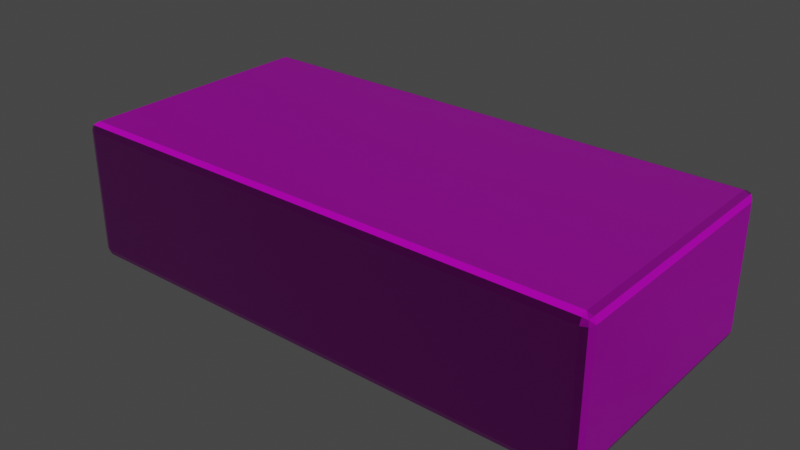 # Source: Red_Brick.blend  (saved by Blender 3.1.7; exported with 4.5.12 LTS)
import bpy
from mathutils import Matrix  # noqa: F401  (used for matrix-valued properties, if any)

bpy.ops.wm.read_factory_settings(use_empty=True)
scene = bpy.context.scene
scene.name = 'Scene'

# ---- collections
col_collection = bpy.data.collections.new('Collection'); scene.collection.children.link(col_collection)

# ---- images (referenced by path relative to the original .blend; pixels are not part of the script)
import os
ASSET_DIR = os.environ.get("B2B_ASSET_DIR", "")  # directory of the original .blend (textures are referenced by path, not embedded)
HERE = os.path.dirname(os.path.abspath(__file__))  # packed textures are extracted next to this script under _unpacked/

def load_image(name, relpath, width, height, colorspace="sRGB"):
    """Load a texture the original file referenced (path relative to the .blend, or extracted next to this script)."""
    p = next((c for c in (os.path.join(HERE, relpath), os.path.join(ASSET_DIR, relpath)) if relpath and os.path.exists(c)), "")
    if p:
        img = bpy.data.images.load(p, check_existing=True)
        img.name = name
    else:  # same state as the original file: an image datablock whose file is absent (Cycles renders it pink)
        img = bpy.data.images.new(name, width, height)
        img.source = "FILE"
        img.filepath = "//" + (relpath or name)
    img.colorspace_settings.name = colorspace
    return img
img_red_brick_normal_png = load_image('Red_Brick_Normal.png', 'Textures/Red_Brick_Normal.png', 1024, 1024, 'sRGB')
img_red_brick_metallic_png = load_image('Red_Brick_Metallic.png', 'Textures/Red_Brick_Metallic.png', 1024, 1024, 'sRGB')
img_red_brick_base_color_png = load_image('Red_Brick_Base_Color.png', 'Textures/Red_Brick_Base_Color.png', 1024, 1024, 'sRGB')
img_red_brick_ao_png = load_image('Red_Brick_AO.png', 'Textures/Red_Brick_AO.png', 1024, 1024, 'sRGB')
img_red_brick_roughness_png = load_image('Red_Brick_Roughness.png', 'Textures/Red_Brick_Roughness.png', 1024, 1024, 'sRGB')

# ---- materials (node trees are filled in below, after node groups)
mat_red_brick = bpy.data.materials.new('Red_Brick')

# ---- material node trees
mat_red_brick.use_nodes = True; mat_red_brick.node_tree.nodes.clear()
_N = mat_red_brick.node_tree.nodes; _L = mat_red_brick.node_tree.links
n0 = _N.new('ShaderNodeBsdfPrincipled'); n0.name = 'Principled BSDF'; n0.location = (181, 300)
n0.distribution = 'GGX'
n0.subsurface_method = 'RANDOM_WALK_SKIN'
n0.inputs[3].default_value = 1.45
n0.inputs[27].default_value = (0.0, 0.0, 0.0, 1.0)
n0.inputs[28].default_value = 1.0
n1 = _N.new('ShaderNodeOutputMaterial'); n1.name = 'Material Output'; n1.location = (471, 300)
n2 = _N.new('ShaderNodeTexImage'); n2.name = 'Image Texture.004'; n2.location = (-369, -578)
n2.image = img_red_brick_normal_png
n3 = _N.new('ShaderNodeTexImage'); n3.name = 'Image Texture.002'; n3.location = (-367, -35)
n3.image = img_red_brick_metallic_png
n4 = _N.new('ShaderNodeNormalMap'); n4.name = 'Normal Map'; n4.location = (-19, -438)
n5 = _N.new('ShaderNodeTexImage'); n5.name = 'Image Texture'; n5.location = (-365, 531)
n5.image = img_red_brick_base_color_png
n6 = _N.new('ShaderNodeMix'); n6.name = 'Mix'; n6.location = (-39, 394)
n6.data_type = 'RGBA'
n6.blend_type = 'MULTIPLY'
n7 = _N.new('ShaderNodeTexImage'); n7.name = 'Image Texture.001'; n7.location = (-369, 247)
n7.image = img_red_brick_ao_png
n8 = _N.new('ShaderNodeTexImage'); n8.name = 'Image Texture.003'; n8.location = (-373, -315)
n8.image = img_red_brick_roughness_png
_L.new(n0.outputs[0], n1.inputs[0])
_L.new(n4.outputs[0], n0.inputs[5])
_L.new(n2.outputs[0], n4.inputs[1])
_L.new(n6.outputs[2], n0.inputs[0])
_L.new(n5.outputs[0], n6.inputs[6])
_L.new(n7.outputs[0], n6.inputs[7])
_L.new(n3.outputs[0], n0.inputs[1])
_L.new(n8.outputs[0], n0.inputs[2])
n1.is_active_output = True

# ---- world
world_world = bpy.data.worlds.new('World'); scene.world = world_world
world_world.use_nodes = True; world_world.node_tree.nodes.clear()
_N = world_world.node_tree.nodes; _L = world_world.node_tree.links
n0 = _N.new('ShaderNodeOutputWorld'); n0.name = 'World Output'; n0.location = (300, 300)
n1 = _N.new('ShaderNodeBackground'); n1.name = 'Background'; n1.location = (10, 300)
n1.inputs[0].default_value = (0.05088, 0.05088, 0.05088, 1.0)
_L.new(n1.outputs[0], n0.inputs[0])
n0.is_active_output = True
world_world.color = (0.05088, 0.05088, 0.05088)
world_world.use_sun_shadow = False
world_world.sun_shadow_jitter_overblur = 0.0

# ---- meshes
me_cube_003 = bpy.data.meshes.new('Cube.003')
me_cube_003.from_pydata([(0.1212, 0.06, 0.02867), (0.1212, 0.05617, 0.0325), (0.125, 0.05617, 0.02867), (0.1212, 0.05888, 0.03138), (0.1234, 0.05838, 0.03088), (0.1239, 0.05617, 0.03138), (0.1239, 0.05888, 0.02867), (0.1212, 0.05617, -0.0325), (0.1212, 0.06, -0.02867), (0.125, 0.05617, -0.02867), (0.1212, 0.05888, -0.03138), (0.1234, 0.05838, -0.03088), (0.1239, 0.05888, -0.02867), (0.1239, 0.05617, -0.03138), (0.125, -0.05617, 0.02867), (0.1212, -0.05617, 0.0325), (0.1212, -0.06, 0.02867), (0.1239, -0.05617, 0.03138), (0.1234, -0.05838, 0.03088), (0.1212, -0.05888, 0.03138), (0.1239, -0.05888, 0.02867), (0.125, -0.05617, -0.02867), (0.1212, -0.06, -0.02867), (0.1212, -0.05617, -0.0325), (0.1239, -0.05888, -0.02867), (0.1234, -0.05838, -0.03088), (0.1212, -0.05888, -0.03138), (0.1239, -0.05617, -0.03138), (-0.1212, 0.06, 0.02867), (-0.125, 0.05617, 0.02867), (-0.1212, 0.05617, 0.0325), (-0.1239, 0.05888, 0.02867), (-0.1234, 0.05838, 0.03088), (-0.1239, 0.05617, 0.03138), (-0.1212, 0.05888, 0.03138), (-0.125, 0.05617, -0.02867), (-0.1212, 0.06, -0.02867), (-0.1212, 0.05617, -0.0325), (-0.1239, 0.05888, -0.02867), (-0.1234, 0.05838, -0.03088), (-0.1212, 0.05888, -0.03138), (-0.1239, 0.05617, -0.03138), (-0.125, -0.05617, 0.02867), (-0.1212, -0.06, 0.02867), (-0.1212, -0.05617, 0.0325), (-0.1239, -0.05888, 0.02867), (-0.1234, -0.05838, 0.03088), (-0.1212, -0.05888, 0.03138), (-0.1239, -0.05617, 0.03138), (-0.1212, -0.05617, -0.0325), (-0.1212, -0.06, -0.02867), (-0.125, -0.05617, -0.02867), (-0.1212, -0.05888, -0.03138), (-0.1234, -0.05838, -0.03088), (-0.1239, -0.05888, -0.02867), (-0.1239, -0.05617, -0.03138)], [], [(37, 7, 23, 49), (51, 42, 29, 35), (22, 16, 43, 50), (1, 30, 44, 15), (9, 2, 14, 21), (0, 3, 4, 6), (1, 5, 4, 3), (2, 6, 4, 5), (7, 10, 11, 13), (8, 12, 11, 10), (9, 13, 11, 12), (14, 17, 18, 20), (15, 19, 18, 17), (16, 20, 18, 19), (21, 24, 25, 27), (22, 26, 25, 24), (23, 27, 25, 26), (28, 31, 32, 34), (29, 33, 32, 31), (30, 34, 32, 33), (35, 38, 39, 41), (36, 40, 39, 38), (37, 41, 39, 40), (42, 45, 46, 48), (43, 47, 46, 45), (44, 48, 46, 47), (49, 52, 53, 55), (50, 54, 53, 52), (51, 55, 53, 54), (37, 49, 55, 41), (41, 55, 51, 35), (7, 37, 40, 10), (10, 40, 36, 8), (2, 9, 12, 6), (6, 12, 8, 0), (50, 43, 45, 54), (54, 45, 42, 51), (16, 22, 24, 20), (20, 24, 21, 14), (28, 36, 38, 31), (31, 38, 35, 29), (15, 44, 47, 19), (19, 47, 43, 16), (1, 15, 17, 5), (5, 17, 14, 2), (49, 23, 26, 52), (52, 26, 22, 50), (44, 30, 33, 48), (48, 33, 29, 42), (30, 1, 3, 34), (34, 3, 0, 28), (23, 7, 13, 27), (27, 13, 9, 21), (36, 28, 0, 8)])
_uv = me_cube_003.uv_layers.new(name='UVMap')
_uv.uv.foreach_set('vector', [0.3049, 0.01586, 0.3049, 0.6394, 0.01586, 0.6394, 0.01586, 0.01586, 0.3426, 0.9601, 0.1951, 0.9601, 0.1951, 0.6711, 0.3426, 0.6711, 0.9841, 0.6394, 0.8366, 0.6394, 0.8366, 0.01586, 0.9841, 0.01586, 0.6257, 0.01586, 0.6257, 0.6394, 0.3366, 0.6394, 0.3366, 0.01586, 0.1634, 0.9601, 0.01586, 0.9601, 0.01586, 0.6711, 0.1634, 0.6711, 0.6574, 0.01586, 0.6475, 0.01586, 0.6475, 0.01017, 0.6574, 0.006005, 0.6257, 0.01586, 0.6257, 0.006005, 0.6313, 0.006005, 0.6355, 0.01586, 0.01586, 0.9601, 0.01586, 0.97, 0.01017, 0.97, 0.006005, 0.9601, 0.3049, 0.6394, 0.3147, 0.6394, 0.3147, 0.6451, 0.3049, 0.6492, 0.8049, 0.01586, 0.8049, 0.006005, 0.8106, 0.006005, 0.8147, 0.01586, 0.1634, 0.9601, 0.1732, 0.9601, 0.1732, 0.9658, 0.1634, 0.97, 0.01586, 0.6711, 0.006005, 0.6711, 0.006005, 0.6654, 0.01586, 0.6612, 0.3366, 0.01586, 0.3268, 0.01586, 0.3268, 0.01017, 0.3366, 0.006005, 0.8366, 0.6394, 0.8366, 0.6492, 0.8309, 0.6492, 0.8268, 0.6394, 0.1634, 0.6711, 0.1634, 0.6612, 0.1691, 0.6612, 0.1732, 0.6711, 0.9841, 0.6394, 0.994, 0.6394, 0.994, 0.6451, 0.9841, 0.6492, 0.01586, 0.6394, 0.01586, 0.6492, 0.01017, 0.6492, 0.006005, 0.6394, 0.6574, 0.6394, 0.6574, 0.6492, 0.6517, 0.6492, 0.6475, 0.6394, 0.1951, 0.6711, 0.1853, 0.6711, 0.1853, 0.6654, 0.1951, 0.6612, 0.6257, 0.6394, 0.6355, 0.6394, 0.6355, 0.6451, 0.6257, 0.6492, 0.3426, 0.6711, 0.3426, 0.6612, 0.3483, 0.6612, 0.3525, 0.6711, 0.8049, 0.6394, 0.8147, 0.6394, 0.8147, 0.6451, 0.8049, 0.6492, 0.3049, 0.01586, 0.3049, 0.006005, 0.3106, 0.006005, 0.3147, 0.01586, 0.1951, 0.9601, 0.1951, 0.97, 0.1894, 0.97, 0.1853, 0.9601, 0.8366, 0.01586, 0.8268, 0.01586, 0.8268, 0.01017, 0.8366, 0.006005, 0.3366, 0.6394, 0.3366, 0.6492, 0.3309, 0.6492, 0.3268, 0.6394, 0.01586, 0.01586, 0.006005, 0.01586, 0.006005, 0.01017, 0.01586, 0.006005, 0.9841, 0.01586, 0.9841, 0.006005, 0.9898, 0.006005, 0.994, 0.01586, 0.3426, 0.9601, 0.3525, 0.9601, 0.3525, 0.9658, 0.3426, 0.97, 0.3049, 0.01586, 0.01586, 0.01586, 0.01586, 0.006005, 0.3049, 0.006005, 0.3525, 0.6711, 0.3525, 0.9601, 0.3426, 0.9601, 0.3426, 0.6711, 0.3049, 0.6394, 0.3049, 0.01586, 0.3147, 0.01586, 0.3147, 0.6394, 0.8147, 0.01586, 0.8147, 0.6394, 0.8049, 0.6394, 0.8049, 0.01586, 0.01586, 0.9601, 0.1634, 0.9601, 0.1634, 0.97, 0.01586, 0.97, 0.6574, 0.006005, 0.8049, 0.006005, 0.8049, 0.01586, 0.6574, 0.01586, 0.9841, 0.01586, 0.8366, 0.01586, 0.8366, 0.006005, 0.9841, 0.006005, 0.3426, 0.97, 0.1951, 0.97, 0.1951, 0.9601, 0.3426, 0.9601, 0.8366, 0.6394, 0.9841, 0.6394, 0.9841, 0.6492, 0.8366, 0.6492, 0.01586, 0.6612, 0.1634, 0.6612, 0.1634, 0.6711, 0.01586, 0.6711, 0.6574, 0.6394, 0.8049, 0.6394, 0.8049, 0.6492, 0.6574, 0.6492, 0.1951, 0.6612, 0.3426, 0.6612, 0.3426, 0.6711, 0.1951, 0.6711, 0.3366, 0.01586, 0.3366, 0.6394, 0.3268, 0.6394, 0.3268, 0.01586, 0.8268, 0.6394, 0.8268, 0.01586, 0.8366, 0.01586, 0.8366, 0.6394, 0.6257, 0.01586, 0.3366, 0.01586, 0.3366, 0.006005, 0.6257, 0.006005, 0.006005, 0.9601, 0.006005, 0.6711, 0.01586, 0.6711, 0.01586, 0.9601, 0.01586, 0.01586, 0.01586, 0.6394, 0.006005, 0.6394, 0.006005, 0.01586, 0.994, 0.01586, 0.994, 0.6394, 0.9841, 0.6394, 0.9841, 0.01586, 0.3366, 0.6394, 0.6257, 0.6394, 0.6257, 0.6492, 0.3366, 0.6492, 0.1853, 0.9601, 0.1853, 0.6711, 0.1951, 0.6711, 0.1951, 0.9601, 0.6257, 0.6394, 0.6257, 0.01586, 0.6355, 0.01586, 0.6355, 0.6394, 0.6475, 0.6394, 0.6475, 0.01586, 0.6574, 0.01586, 0.6574, 0.6394, 0.01586, 0.6394, 0.3049, 0.6394, 0.3049, 0.6492, 0.01586, 0.6492, 0.1732, 0.6711, 0.1732, 0.9601, 0.1634, 0.9601, 0.1634, 0.6711, 0.8049, 0.6394, 0.6574, 0.6394, 0.6574, 0.01586, 0.8049, 0.01586])
me_cube_003.materials.append(mat_red_brick)
me_cube_003.use_remesh_preserve_volume = False
me_cube_003.use_remesh_preserve_attributes = False
me_cube_003.use_mirror_vertex_groups = False
me_cube_003.update()

# ---- objects
ob_brick_1_low_001 = bpy.data.objects.new('Brick 1 low.001', me_cube_003)

# ---- transforms, parenting, visibility, modifiers, constraints
ob_brick_1_low_001.location = (0.0, 0.0, 0.0325)
ob_brick_1_low_001.lock_rotations_4d = False
ob_brick_1_low_001.empty_display_type = 'ARROWS'
ob_brick_1_low_001.lineart.crease_threshold = 0.0

# ---- collection membership
col_collection.objects.link(ob_brick_1_low_001)

# ---- scene / render settings (as saved in the file)
scene.frame_start = 1; scene.frame_end = 250; scene.frame_set(1)
scene.render.engine = 'CYCLES'
scene.render.fps = 30
scene.cycles.samples = 4
scene.cycles.sampling_pattern = 'TABULATED_SOBOL'
scene.cycles.use_light_tree = False
scene.cycles.bake_type = 'DIFFUSE'
scene.view_settings.view_transform = 'Filmic'
bpy.context.view_layer.update()

# ---- added for rendering (the .blend has no active camera and no usable light): camera, sun
cam_auto = bpy.data.cameras.new('AutoCamera')
cam_auto.lens = 50.0
cam_auto.sensor_width = 36.0
cam_auto.clip_end = 1000.0
ob_auto_camera = bpy.data.objects.new('AutoCamera', cam_auto)
scene.collection.objects.link(ob_auto_camera)
ob_auto_camera.location = (0.263527, -0.316232, 0.243323)
ob_auto_camera.rotation_euler = (1.09748, -7.21219e-08, 0.694738)
scene.camera = ob_auto_camera
light_auto_sun = bpy.data.lights.new('AutoSun', 'SUN')
light_auto_sun.energy = 3.0
light_auto_sun.angle = 0.0523599
ob_auto_sun = bpy.data.objects.new('AutoSun', light_auto_sun)
scene.collection.objects.link(ob_auto_sun)
ob_auto_sun.rotation_euler = (0.872665, 0.174533, 0.523599)
bpy.context.view_layer.update()
